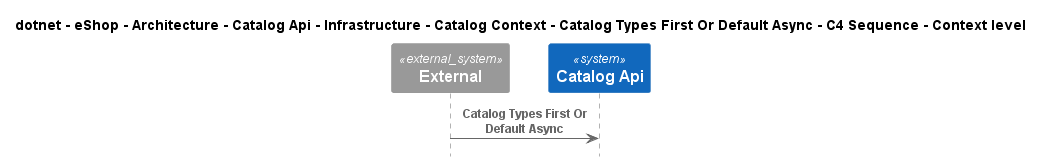

The diagram above was rendered by PlantUML. Its source (embedded in the PNG):
@startuml
!pragma layout smetana
!include ..\..\..\..\..\..\..\..\..\..\..\.c4s\C4_Sequence.puml

title dotnet - eShop - Architecture - Catalog Api - Infrastructure - Catalog Context - Catalog Types First Or Default Async - C4 Sequence - Context level

System_Ext(C4InterFlow.SoftwareSystems.ExternalSystem, "External", "")
System(dotnet.eShop.Architecture.SoftwareSystems.CatalogApi, "Catalog Api", "")

Rel(C4InterFlow.SoftwareSystems.ExternalSystem, dotnet.eShop.Architecture.SoftwareSystems.CatalogApi, "Catalog Types First Or Default Async")


@enduml